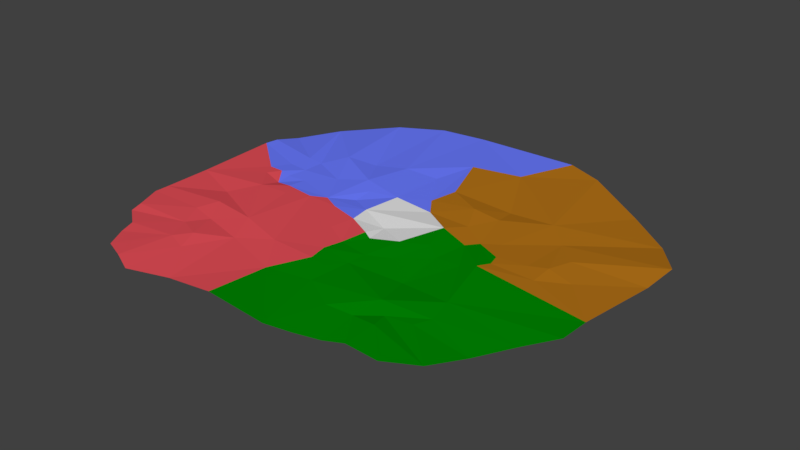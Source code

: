 # Source: realm_3_floor.blend  (saved by Blender 2.78.0; exported with 4.5.12 LTS)
import bpy
from mathutils import Matrix  # noqa: F401  (used for matrix-valued properties, if any)

bpy.ops.wm.read_factory_settings(use_empty=True)
scene = bpy.context.scene
scene.name = 'Scene'

# ---- collections
col_collection_1 = bpy.data.collections.new('Collection 1'); scene.collection.children.link(col_collection_1)

# ---- materials (node trees are filled in below, after node groups)
mat_material_001 = bpy.data.materials.new('Material.001')
mat_material_001.alpha_threshold = 0.0
mat_material_001.use_transparent_shadow = False
mat_material_001.diffuse_color = (0.5803, 0.2596, 1.0, 1.0)
mat_material_001.roughness = 0.5
mat_material = bpy.data.materials.new('Material')
mat_material.alpha_threshold = 0.0
mat_material.use_transparent_shadow = False
mat_material.diffuse_color = (0.0, 0.2529, 0.0006714, 1.0)
mat_material.roughness = 0.5
mat_material_002 = bpy.data.materials.new('Material.002')
mat_material_002.alpha_threshold = 0.0
mat_material_002.use_transparent_shadow = False
mat_material_002.diffuse_color = (0.4575, 0.1723, 0.009627, 1.0)
mat_material_002.roughness = 0.5
mat_material_003 = bpy.data.materials.new('Material.003')
mat_material_003.alpha_threshold = 0.0
mat_material_003.use_transparent_shadow = False
mat_material_003.diffuse_color = (0.1463, 0.1984, 1.0, 1.0)
mat_material_003.roughness = 0.5
mat_material_004 = bpy.data.materials.new('Material.004')
mat_material_004.alpha_threshold = 0.0
mat_material_004.use_transparent_shadow = False
mat_material_004.diffuse_color = (0.7743, 0.07757, 0.09621, 1.0)
mat_material_004.roughness = 0.5
mat_material_005 = bpy.data.materials.new('Material.005')
mat_material_005.alpha_threshold = 0.0
mat_material_005.use_transparent_shadow = False
mat_material_005.diffuse_color = (0.0, 0.0, 0.0, 1.0)
mat_material_005.roughness = 0.5
mat_material_007 = bpy.data.materials.new('Material.007')
mat_material_007.alpha_threshold = 0.0
mat_material_007.use_transparent_shadow = False
mat_material_007.diffuse_color = (0.3032, 0.03734, 0.0, 1.0)
mat_material_007.specular_color = (0.9404, 1.0, 1.0)
mat_material_007.roughness = 0.5
mat_material_007.specular_intensity = 0.6824
mat_material_006 = bpy.data.materials.new('Material.006')
mat_material_006.alpha_threshold = 0.0
mat_material_006.use_transparent_shadow = False
mat_material_006.diffuse_color = (0.03237, 0.002476, 0.1025, 1.0)
mat_material_006.roughness = 0.5
mat_material_008 = bpy.data.materials.new('Material.008')
mat_material_008.alpha_threshold = 0.0
mat_material_008.use_transparent_shadow = False
mat_material_008.roughness = 0.5

# ---- material node trees

# ---- world
world_world = bpy.data.worlds.new('World'); scene.world = world_world
world_world.color = (0.05088, 0.05088, 0.05088)
world_world.use_sun_shadow = False
world_world.sun_shadow_jitter_overblur = 0.0
world_world.cycles.sampling_method = 'MANUAL'

# ---- meshes
me_plane = bpy.data.meshes.new('Plane')
me_plane.from_pydata([(4.037, 2.572, -0.08102), (3.202, 3.225, -0.08356), (4.472, 1.286, -0.06322), (4.285, -0.152, -0.04299), (-2.239, 3.591, 0.03578), (4.281, -0.739, -0.02043), (3.57, 0.6254, -0.04161), (0.8752, 3.235, 0.007979), (-2.112, -1.428, 0.01088), (2.356, 2.006, 0.004824), (-0.6318, 4.17, 0.01928), (-2.71, 0.438, 0.02545), (2.508, -1.036, 0.006507), (0.3443, 1.998, 0.001754), (-0.3318, 0.1091, -0.004408), (-1.065, 1.327, 0.05311), (-0.3995, -0.3581, 0.009793), (4.542, 1.902, 0.01563), (2.005, 3.975, 0.01094), (1.343, 4.191, 0.04397), (-3.648, -1.047, 0.01313), (-2.717, -0.5255, -0.007796), (-2.273, 1.386, 0.000452), (-3.665, -0.1651, 0.006835), (-3.723, 1.404, 0.01186), (-3.026, 2.739, 0.01314), (-3.46, 2.008, -0.01192), (-2.264, 0.9643, 0.01804), (-2.859, 0.6893, 0.01388), (-2.545, 1.378, 0.03791), (-3.647, 1.619, 0.03186), (-2.655, 1.016, 0.007231), (-2.559, -1.34, 0.04476), (-1.876, -2.003, 0.06244), (-3.67, -1.312, 0.003356), (-3.459, -1.803, 0.01501), (-1.727, -2.388, 0.02162), (-3.426, -2.02, -0.0193), (-2.329, -1.791, 0.02819), (-3.005, -2.335, 0.0112), (-2.284, -3.176, 0.01949), (-2.913, -2.625, -0.005569), (-2.104, -2.257, 0.04324), (-2.685, -3.018, 0.006194), (-1.186, -3.088, -0.03853), (-1.889, -3.346, -0.01471), (1.203, -2.195, 0.008039), (1.364, -3.03, 0.003816), (2.106, -2.176, 0.02063), (1.764, -1.599, 0.02564), (2.491, -1.795, -0.008156), (2.019, -1.855, -0.02582), (3.929, -1.274, -0.03747), (3.248, -2.495, -0.005069), (2.62, -1.509, -0.007993), (3.565, -1.917, -0.04787), (2.73, -2.825, 0.02426), (1.793, -2.902, -0.008106), (1.664, -2.125, -0.02875), (2.067, -2.732, -0.02841), (-0.8009, 0.697, -0.03047), (-1.199, 0.4081, 0.002273), (-2.037, 0.3305, 0.007191), (-1.983, 0.6543, 0.003595), (1.027, 0.7943, -0.0009952), (0.45, 1.169, -0.04792), (0.3168, -0.224, -0.02005), (1.208, 0.2037, -0.01249), (1.303, 1.083, -0.002318), (2.316, 0.3022, 0.003388), (2.805, 1.552, -0.03045), (2.259, 0.5304, -3.716e-05), (0.9891, -0.4898, -0.03545), (1.975, -0.03908, -0.01426), (1.606, -0.9516, -0.04961), (1.619, 0.5724, -0.02707), (1.513, 2.0, -0.04886), (2.062, 0.9342, -0.01716), (1.046, 1.605, 0.04275), (1.574, 1.574, 0.01027), (1.532, -0.04178, -0.02663), (-1.45, 4.01, 0.0428), (-1.422, 1.948, 0.007696), (-2.567, 0.6721, 0.02143), (0.1987, 1.518, -0.03552), (-0.7983, 1.039, 0.01028), (-2.353, 0.6335, -0.001043), (-0.3021, 1.203, -0.01112), (-0.8737, 2.16, 0.03378), (-0.2541, 2.242, -0.01588), (-1.974, 1.815, 0.07273), (-1.555, 1.045, 0.01554), (-2.419, -0.9587, 0.06337), (-1.601, -1.054, 0.05485), (-1.341, -1.617, -0.004392), (0.05159, -0.5988, -0.0189), (0.08289, -1.311, 0.01858), (-0.7944, -1.257, -0.000521), (-2.339, 0.3564, -0.02916), (-0.009073, 2.996, 0.02883), (-2.357, -0.02246, 0.05742), (-1.864, 0.07522, 0.01719), (0.1477, -0.1361, 0.002199), (0.08945, 2.2, -0.00819), (1.784, 0.7688, -0.02605), (2.214, 0.07811, 0.02636), (3.101, 0.3062, -0.008645), (3.227, 1.133, -0.0006136), (3.102, 0.7148, 0.01953), (2.789, 0.5961, 0.005544), (0.8698, -3.124, 0.006163), (-0.3064, -1.914, -0.04562), (-0.4113, -2.984, -0.0291), (0.5581, -1.824, 0.007145), (0.4108, -1.374, 0.003105), (-0.8709, 0.236, 0.01116), (-1.458, 0.2508, 0.01514), (0.6178, -0.6811, -0.02597), (0.5958, -1.042, -0.02039), (0.009368, -0.9587, 0.01173), (0.2227, 0.2399, -0.06001), (0.7636, -0.0129, -0.0122), (-0.3962, 0.4985, -0.01034)], [], [(89, 84, 103), (84, 87, 65), (67, 75, 64), (122, 61, 115), (103, 84, 13), (105, 69, 104), (75, 68, 64), (1, 9, 0), (61, 122, 60), (104, 75, 105), (104, 71, 77), (95, 119, 117), (66, 102, 95), (89, 87, 84), (4, 82, 81), (11, 100, 98), (74, 80, 72), (118, 49, 74), (117, 121, 66), (118, 117, 119), (111, 97, 94), (61, 116, 115), (101, 116, 62), (60, 122, 87), (15, 87, 88), (99, 13, 7), (78, 84, 65), (9, 77, 70), (55, 54, 50), (44, 94, 36), (26, 29, 25), (70, 0, 9), (57, 59, 58), (34, 35, 32), (19, 7, 18), (92, 32, 8), (20, 21, 23), (23, 21, 100), (24, 28, 31), (29, 26, 30), (38, 8, 32), (37, 39, 38), (42, 33, 38), (41, 43, 42), (40, 36, 42), (112, 111, 44), (46, 110, 47), (49, 54, 12), (52, 12, 54), (59, 56, 48), (69, 71, 104), (50, 51, 53), (15, 91, 61), (61, 63, 62), (61, 60, 85), (65, 87, 122), (65, 64, 68), (64, 122, 120), (64, 121, 67), (72, 121, 117), (70, 77, 71), (76, 13, 78), (73, 80, 74), (12, 3, 105), (87, 89, 88), (88, 89, 99), (82, 15, 88), (82, 88, 81), (81, 88, 10), (99, 89, 103), (97, 116, 93), (97, 93, 94), (94, 93, 8), (119, 116, 97), (119, 97, 96), (96, 97, 111), (5, 3, 12), (113, 118, 114), (16, 116, 119), (115, 16, 14), (66, 121, 120), (14, 102, 120), (72, 80, 67), (79, 68, 104), (77, 9, 79), (51, 48, 53), (56, 53, 48), (7, 9, 18), (1, 18, 9), (83, 86, 27), (86, 63, 27), (63, 91, 27), (27, 91, 22), (22, 91, 90), (91, 15, 90), (82, 90, 15), (4, 90, 82), (87, 85, 60), (85, 87, 15), (27, 31, 28), (83, 27, 28), (30, 31, 29), (31, 27, 29), (22, 29, 27), (29, 22, 25), (22, 90, 25), (25, 90, 4), (10, 88, 99), (91, 63, 61), (116, 61, 62), (98, 100, 62), (62, 100, 101), (8, 93, 92), (21, 93, 100), (100, 93, 101), (93, 116, 101), (23, 100, 11), (32, 92, 20), (20, 92, 21), (34, 32, 20), (8, 38, 33), (38, 32, 35), (37, 38, 35), (33, 42, 36), (42, 38, 39), (41, 42, 39), (40, 42, 43), (45, 36, 40), (111, 94, 44), (44, 36, 45), (94, 33, 36), (8, 33, 94), (3, 6, 106), (110, 111, 112), (75, 67, 80), (3, 2, 6), (7, 76, 9), (74, 72, 118), (74, 49, 12), (110, 46, 113), (113, 49, 118), (96, 118, 119), (95, 14, 16), (115, 14, 122), (14, 95, 102), (117, 66, 95), (118, 96, 114), (84, 78, 13), (78, 65, 68), (55, 50, 53), (96, 111, 113), (0, 70, 17), (17, 107, 2), (2, 107, 6), (107, 17, 70), (57, 58, 46), (24, 31, 30), (106, 108, 109), (46, 47, 57), (54, 51, 50), (51, 54, 49), (51, 58, 48), (69, 105, 106), (52, 54, 55), (59, 48, 58), (61, 85, 15), (65, 122, 64), (64, 120, 121), (121, 72, 67), (72, 117, 118), (70, 71, 109), (68, 79, 78), (104, 77, 79), (76, 78, 79), (79, 9, 76), (68, 75, 104), (73, 74, 12), (12, 105, 73), (103, 13, 99), (5, 12, 52), (113, 114, 96), (16, 115, 116), (16, 119, 95), (66, 120, 102), (14, 120, 122), (109, 69, 106), (75, 73, 105), (49, 113, 46), (80, 73, 75), (92, 93, 21), (107, 70, 108), (109, 108, 70), (7, 19, 10), (76, 7, 13), (10, 99, 7), (28, 24, 23), (23, 11, 28), (28, 11, 83), (11, 98, 83), (83, 98, 86), (86, 98, 63), (62, 63, 98), (3, 106, 105), (71, 69, 109), (107, 108, 6), (108, 106, 6), (58, 49, 46), (110, 113, 111), (51, 49, 58)])
me_plane.polygons.foreach_set('material_index', [3, 3, 1, 3, 3, 1, 2, 2, 3, 1, 2, 1, 1, 3, 3, 4, 1, 1, 1, 1, 4, 4, 4, 3, 3, 2, 2, 2, 1, 4, 3, 2, 1, 4, 2, 4, 4, 4, 3, 3, 4, 4, 4, 4, 4, 4, 1, 1, 1, 1, 1, 1, 3, 3, 3, 8, 2, 8, 1, 1, 2, 2, 1, 1, 3, 3, 3, 3, 3, 3, 4, 4, 4, 4, 4, 4, 1, 1, 4, 4, 8, 8, 1, 2, 2, 1, 1, 2, 2, 3, 3, 3, 3, 3, 3, 3, 3, 3, 3, 3, 3, 3, 3, 3, 3, 3, 3, 3, 3, 3, 4, 4, 4, 4, 4, 4, 4, 4, 4, 4, 4, 4, 4, 4, 4, 4, 4, 4, 4, 4, 4, 4, 2, 1, 1, 2, 2, 1, 1, 1, 1, 1, 4, 3, 4, 1, 1, 2, 2, 1, 1, 2, 2, 2, 2, 1, 3, 2, 1, 1, 1, 1, 2, 1, 1, 3, 8, 8, 1, 1, 2, 2, 2, 2, 2, 2, 1, 1, 3, 1, 1, 4, 4, 8, 8, 2, 1, 1, 1, 4, 2, 2, 3, 2, 3, 4, 4, 4, 4, 3, 3, 3, 2, 2, 2, 2, 1, 1, 1])
_uv = me_plane.uv_layers.new(name='UVMap')
_uv.uv.foreach_set('vector', [0.962, 0.159, 0.999, 0.082, 0.999, 0.159, 0.719, 0.879, 0.719, 0.802, 0.642, 0.879, 0.879, 0.639, 0.802, 0.639, 0.879, 0.562, 0.082, 0.959, 0.159, 0.922, 0.159, 0.959, 0.322, 0.999, 0.359, 0.922, 0.359, 0.999, 0.159, 0.962, 0.159, 0.999, 0.082, 0.999, 0.362, 0.959, 0.439, 0.959, 0.439, 0.922, 0.159, 0.159, 0.159, 0.002002, 0.002002, 0.159, 0.959, 0.802, 0.882, 0.879, 0.959, 0.879, 0.962, 0.239, 0.999, 0.239, 0.999, 0.162, 0.962, 0.639, 0.999, 0.562, 0.999, 0.639, 0.999, 0.479, 0.962, 0.479, 0.999, 0.402, 0.079, 0.999, 0.079, 0.962, 0.002002, 0.999, 0.799, 0.002002, 0.722, 0.159, 0.799, 0.159, 0.319, 0.639, 0.319, 0.482, 0.162, 0.639, 0.722, 0.919, 0.759, 0.882, 0.759, 0.919, 0.879, 0.242, 0.802, 0.319, 0.879, 0.319, 0.642, 0.719, 0.799, 0.642, 0.799, 0.719, 0.879, 0.082, 0.802, 0.159, 0.879, 0.159, 0.959, 0.959, 0.922, 0.959, 0.959, 0.882, 0.959, 0.242, 0.959, 0.319, 0.882, 0.319, 0.759, 0.959, 0.722, 0.959, 0.759, 0.922, 0.079, 0.959, 0.002002, 0.959, 0.079, 0.922, 0.881, 0.561, 0.958, 0.561, 0.881, 0.638, 0.639, 0.719, 0.639, 0.642, 0.482, 0.719, 0.639, 0.639, 0.482, 0.639, 0.639, 0.562, 0.999, 0.242, 0.962, 0.319, 0.999, 0.319, 0.319, 0.642, 0.162, 0.719, 0.319, 0.719, 0.839, 0.402, 0.839, 0.559, 0.802, 0.559, 0.159, 0.322, 0.002002, 0.479, 0.159, 0.479, 0.001001, 0.321, 0.001001, 0.478, 0.158, 0.321, 0.559, 0.479, 0.559, 0.322, 0.482, 0.479, 0.962, 0.079, 0.999, 0.079, 0.999, 0.002002, 0.482, 0.319, 0.559, 0.319, 0.559, 0.162, 0.481, 0.561, 0.638, 0.561, 0.481, 0.638, 0.239, 0.962, 0.239, 0.999, 0.162, 0.999, 0.162, 0.319, 0.319, 0.162, 0.319, 0.319, 0.719, 0.002002, 0.719, 0.159, 0.642, 0.159, 0.002002, 0.919, 0.159, 0.919, 0.159, 0.882, 0.641, 0.158, 0.641, 0.001001, 0.718, 0.001001, 0.878, 0.561, 0.801, 0.561, 0.801, 0.638, 0.161, 0.718, 0.161, 0.641, 0.318, 0.641, 0.882, 0.959, 0.919, 0.959, 0.919, 0.882, 0.799, 0.479, 0.722, 0.479, 0.799, 0.322, 0.801, 0.558, 0.838, 0.401, 0.801, 0.401, 0.639, 0.799, 0.482, 0.799, 0.639, 0.722, 0.002002, 0.799, 0.159, 0.722, 0.159, 0.799, 0.799, 0.562, 0.799, 0.639, 0.722, 0.639, 0.919, 0.402, 0.882, 0.559, 0.919, 0.559, 0.639, 0.879, 0.639, 0.802, 0.562, 0.879, 0.361, 0.958, 0.361, 0.921, 0.438, 0.921, 0.959, 0.159, 0.922, 0.159, 0.959, 0.002002, 0.882, 0.399, 0.959, 0.399, 0.959, 0.322, 0.322, 0.919, 0.479, 0.919, 0.479, 0.882, 0.321, 0.998, 0.321, 0.921, 0.358, 0.921, 0.879, 0.642, 0.879, 0.719, 0.802, 0.719, 0.799, 0.482, 0.799, 0.559, 0.722, 0.559, 0.798, 0.641, 0.641, 0.718, 0.641, 0.641, 0.721, 0.558, 0.798, 0.481, 0.721, 0.481, 0.959, 0.719, 0.959, 0.642, 0.882, 0.719, 0.162, 0.799, 0.319, 0.799, 0.319, 0.722, 0.159, 0.802, 0.002002, 0.879, 0.159, 0.879, 0.798, 0.321, 0.721, 0.321, 0.721, 0.478, 0.001001, 0.001001, 0.001001, 0.158, 0.158, 0.001001, 0.719, 0.482, 0.719, 0.639, 0.642, 0.639, 0.802, 0.799, 0.879, 0.799, 0.879, 0.722, 0.399, 0.879, 0.399, 0.802, 0.322, 0.879, 0.479, 0.642, 0.479, 0.719, 0.322, 0.719, 0.321, 0.641, 0.478, 0.641, 0.321, 0.718, 0.961, 0.078, 0.961, 0.001001, 0.998, 0.001001, 0.002002, 0.319, 0.159, 0.162, 0.159, 0.319, 0.561, 0.878, 0.638, 0.801, 0.561, 0.801, 0.722, 0.879, 0.799, 0.879, 0.799, 0.802, 0.322, 0.159, 0.479, 0.002002, 0.479, 0.159, 0.321, 0.881, 0.478, 0.881, 0.321, 0.918, 0.958, 0.241, 0.881, 0.318, 0.881, 0.241, 0.639, 0.559, 0.639, 0.482, 0.482, 0.559, 0.959, 0.482, 0.922, 0.559, 0.959, 0.559, 0.481, 0.321, 0.481, 0.478, 0.558, 0.321, 0.879, 0.002002, 0.802, 0.079, 0.879, 0.079, 0.881, 0.641, 0.881, 0.718, 0.958, 0.641, 0.162, 0.959, 0.239, 0.959, 0.239, 0.922, 0.959, 0.402, 0.959, 0.479, 0.922, 0.479, 0.882, 0.239, 0.959, 0.239, 0.959, 0.162, 0.481, 0.718, 0.638, 0.641, 0.481, 0.641, 0.958, 0.001001, 0.921, 0.001001, 0.921, 0.158, 0.001001, 0.801, 0.001001, 0.878, 0.158, 0.801, 0.319, 0.159, 0.319, 0.002002, 0.162, 0.159, 0.161, 0.001001, 0.318, 0.001001, 0.161, 0.158, 0.482, 0.879, 0.519, 0.879, 0.519, 0.842, 0.519, 0.839, 0.519, 0.802, 0.482, 0.839, 0.879, 0.879, 0.879, 0.802, 0.802, 0.879, 0.921, 0.401, 0.921, 0.478, 0.958, 0.401, 0.479, 0.879, 0.479, 0.802, 0.402, 0.879, 0.959, 0.799, 0.882, 0.799, 0.959, 0.722, 0.881, 0.721, 0.958, 0.721, 0.881, 0.798, 0.638, 0.481, 0.481, 0.481, 0.481, 0.558, 0.999, 0.322, 0.999, 0.399, 0.962, 0.399, 0.921, 0.481, 0.921, 0.558, 0.958, 0.481, 0.799, 0.922, 0.799, 0.959, 0.762, 0.959, 0.001001, 0.921, 0.078, 0.921, 0.001001, 0.958, 0.879, 0.402, 0.842, 0.559, 0.879, 0.559, 0.721, 0.881, 0.721, 0.918, 0.758, 0.881, 0.799, 0.919, 0.762, 0.919, 0.799, 0.882, 0.881, 0.401, 0.918, 0.401, 0.881, 0.558, 0.479, 0.722, 0.479, 0.799, 0.322, 0.799, 0.319, 0.479, 0.319, 0.322, 0.162, 0.479, 0.161, 0.478, 0.318, 0.321, 0.161, 0.321, 0.881, 0.321, 0.958, 0.321, 0.881, 0.398, 0.081, 0.921, 0.081, 0.958, 0.158, 0.921, 0.761, 0.881, 0.761, 0.918, 0.798, 0.881, 0.881, 0.881, 0.881, 0.958, 0.918, 0.881, 0.881, 0.161, 0.881, 0.238, 0.958, 0.161, 0.159, 0.719, 0.002002, 0.719, 0.159, 0.642, 0.479, 0.482, 0.322, 0.559, 0.479, 0.559, 0.478, 0.481, 0.321, 0.558, 0.321, 0.481, 0.799, 0.162, 0.722, 0.319, 0.799, 0.319, 0.841, 0.401, 0.878, 0.401, 0.841, 0.558, 0.322, 0.639, 0.479, 0.562, 0.479, 0.639, 0.001001, 0.881, 0.158, 0.881, 0.001001, 0.918, 0.642, 0.959, 0.719, 0.959, 0.719, 0.882, 0.558, 0.161, 0.481, 0.161, 0.481, 0.318, 0.319, 0.839, 0.162, 0.839, 0.319, 0.802, 0.522, 0.839, 0.559, 0.839, 0.559, 0.802, 0.001001, 0.798, 0.001001, 0.721, 0.158, 0.721, 0.919, 0.159, 0.919, 0.002002, 0.882, 0.159, 0.639, 0.319, 0.639, 0.162, 0.562, 0.319, 0.638, 0.161, 0.561, 0.318, 0.561, 0.161, 0.639, 0.159, 0.482, 0.159, 0.639, 0.002002, 0.639, 0.479, 0.639, 0.322, 0.562, 0.479, 0.319, 0.842, 0.319, 0.919, 0.242, 0.919, 0.798, 0.801, 0.721, 0.801, 0.721, 0.878, 0.478, 0.561, 0.321, 0.561, 0.321, 0.638, 0.159, 0.482, 0.002002, 0.639, 0.159, 0.639, 0.879, 0.322, 0.879, 0.399, 0.802, 0.399, 0.322, 0.479, 0.479, 0.322, 0.479, 0.479, 0.479, 0.162, 0.479, 0.319, 0.322, 0.319, 0.801, 0.718, 0.801, 0.641, 0.878, 0.641, 0.561, 0.321, 0.638, 0.321, 0.561, 0.478, 0.642, 0.799, 0.799, 0.799, 0.799, 0.722, 0.001001, 0.641, 0.158, 0.641, 0.001001, 0.718, 0.921, 0.881, 0.921, 0.958, 0.958, 0.881, 0.881, 0.878, 0.958, 0.801, 0.881, 0.801, 0.238, 0.921, 0.161, 0.958, 0.161, 0.921, 0.879, 0.882, 0.802, 0.959, 0.879, 0.959, 0.879, 0.162, 0.879, 0.239, 0.802, 0.239, 0.721, 0.958, 0.758, 0.921, 0.721, 0.921, 0.478, 0.801, 0.401, 0.878, 0.401, 0.801, 0.321, 0.801, 0.321, 0.878, 0.398, 0.801, 0.718, 0.481, 0.641, 0.638, 0.641, 0.481, 0.801, 0.241, 0.801, 0.318, 0.878, 0.241, 0.321, 0.001001, 0.321, 0.158, 0.478, 0.001001, 0.321, 0.798, 0.478, 0.721, 0.321, 0.721, 0.721, 0.318, 0.798, 0.161, 0.721, 0.161, 0.719, 0.319, 0.719, 0.162, 0.642, 0.319, 0.721, 0.638, 0.721, 0.561, 0.798, 0.561, 0.161, 0.801, 0.318, 0.801, 0.161, 0.838, 0.242, 0.959, 0.319, 0.959, 0.319, 0.922, 0.719, 0.322, 0.719, 0.479, 0.642, 0.479, 0.599, 0.922, 0.522, 0.959, 0.599, 0.959, 0.961, 0.081, 0.961, 0.158, 0.998, 0.081, 0.241, 0.921, 0.318, 0.921, 0.241, 0.958, 0.961, 0.161, 0.998, 0.161, 0.961, 0.238, 0.641, 0.798, 0.798, 0.721, 0.641, 0.721, 0.801, 0.078, 0.801, 0.001001, 0.878, 0.001001, 0.961, 0.318, 0.961, 0.241, 0.998, 0.241, 0.481, 0.721, 0.638, 0.721, 0.481, 0.798, 0.721, 0.158, 0.798, 0.001001, 0.721, 0.001001, 0.801, 0.081, 0.801, 0.158, 0.878, 0.081, 0.761, 0.958, 0.761, 0.921, 0.798, 0.921, 0.318, 0.721, 0.161, 0.798, 0.161, 0.721, 0.801, 0.238, 0.801, 0.161, 0.878, 0.161, 0.519, 0.922, 0.519, 0.959, 0.442, 0.959, 0.878, 0.321, 0.801, 0.398, 0.801, 0.321, 0.718, 0.321, 0.641, 0.478, 0.641, 0.321, 0.999, 0.482, 0.962, 0.559, 0.999, 0.559, 0.161, 0.318, 0.161, 0.161, 0.318, 0.161, 0.482, 0.919, 0.639, 0.882, 0.639, 0.919, 0.441, 0.921, 0.441, 0.958, 0.518, 0.921, 0.718, 0.161, 0.641, 0.318, 0.641, 0.161, 0.598, 0.921, 0.521, 0.921, 0.521, 0.958, 0.239, 0.842, 0.239, 0.919, 0.162, 0.919, 0.961, 0.398, 0.998, 0.321, 0.961, 0.321, 0.001001, 0.998, 0.078, 0.961, 0.001001, 0.961, 0.961, 0.401, 0.961, 0.478, 0.998, 0.401, 0.641, 0.801, 0.641, 0.878, 0.718, 0.801, 0.158, 0.961, 0.081, 0.961, 0.081, 0.998, 0.801, 0.798, 0.878, 0.721, 0.801, 0.721, 0.801, 0.801, 0.878, 0.801, 0.801, 0.878, 0.161, 0.841, 0.161, 0.918, 0.238, 0.841, 0.241, 0.841, 0.241, 0.918, 0.318, 0.841, 0.918, 0.001001, 0.881, 0.001001, 0.881, 0.158, 0.161, 0.481, 0.318, 0.481, 0.161, 0.638, 0.638, 0.001001, 0.481, 0.158, 0.481, 0.001001, 0.001001, 0.638, 0.001001, 0.481, 0.158, 0.481, 0.321, 0.321, 0.478, 0.321, 0.321, 0.478, 0.638, 0.881, 0.481, 0.881, 0.481, 0.918, 0.481, 0.838, 0.518, 0.801, 0.481, 0.801, 0.521, 0.801, 0.521, 0.838, 0.558, 0.801, 0.518, 0.841, 0.481, 0.878, 0.481, 0.841, 0.559, 0.879, 0.522, 0.879, 0.559, 0.842, 0.521, 0.841, 0.521, 0.878, 0.558, 0.841, 0.321, 0.318, 0.321, 0.161, 0.478, 0.161, 0.961, 0.481, 0.998, 0.481, 0.961, 0.558, 0.718, 0.881, 0.641, 0.881, 0.641, 0.958, 0.161, 0.961, 0.161, 0.998, 0.238, 0.961, 0.801, 0.881, 0.801, 0.958, 0.878, 0.881, 0.001001, 0.318, 0.001001, 0.161, 0.158, 0.161, 0.961, 0.561, 0.998, 0.561, 0.961, 0.638])
me_plane.materials.append(mat_material_001)
me_plane.materials.append(mat_material)
me_plane.materials.append(mat_material_002)
me_plane.materials.append(mat_material_003)
me_plane.materials.append(mat_material_004)
me_plane.materials.append(mat_material_005)
me_plane.materials.append(mat_material_007)
me_plane.materials.append(mat_material_006)
me_plane.materials.append(mat_material_008)
me_plane.use_remesh_preserve_volume = False
me_plane.use_remesh_preserve_attributes = False
me_plane.use_mirror_vertex_groups = False
me_plane.auto_texspace = False
me_plane.update()

# ---- objects
ob_plane = bpy.data.objects.new('Plane', me_plane)

# ---- transforms, parenting, visibility, modifiers, constraints
ob_plane.location = (0.0, 0.0, 0.0)
ob_plane.scale = (1.156, 1.156, 1.156)
ob_plane.lineart.crease_threshold = 0.0

# ---- collection membership
col_collection_1.objects.link(ob_plane)

# ---- scene / render settings (as saved in the file)
scene.frame_start = 1; scene.frame_end = 250; scene.frame_set(4)
scene.render.engine = 'BLENDER_EEVEE_NEXT'
scene.render.resolution_percentage = 50
scene.render.dither_intensity = 0.0
scene.cycles.use_denoising = False
scene.cycles.samples = 128
scene.cycles.sampling_pattern = 'TABULATED_SOBOL'
scene.cycles.light_sampling_threshold = 0.0
scene.cycles.use_adaptive_sampling = False
scene.cycles.use_light_tree = False
scene.cycles.blur_glossy = 0.0
scene.cycles.sample_clamp_indirect = 0.0
scene.view_settings.view_transform = 'Standard'
bpy.context.view_layer.update()

# ---- added for rendering (the .blend has no active camera and no usable light): camera, sun
cam_auto = bpy.data.cameras.new('AutoCamera')
cam_auto.lens = 50.0
cam_auto.sensor_width = 36.0
cam_auto.clip_end = 1000.0
ob_auto_camera = bpy.data.objects.new('AutoCamera', cam_auto)
scene.collection.objects.link(ob_auto_camera)
ob_auto_camera.location = (12.4418, -13.8731, 9.56815)
ob_auto_camera.rotation_euler = (1.09748, -7.21219e-08, 0.694738)
scene.camera = ob_auto_camera
light_auto_sun = bpy.data.lights.new('AutoSun', 'SUN')
light_auto_sun.energy = 3.0
light_auto_sun.angle = 0.0523599
ob_auto_sun = bpy.data.objects.new('AutoSun', light_auto_sun)
scene.collection.objects.link(ob_auto_sun)
ob_auto_sun.rotation_euler = (0.872665, 0.174533, 0.523599)
bpy.context.view_layer.update()
